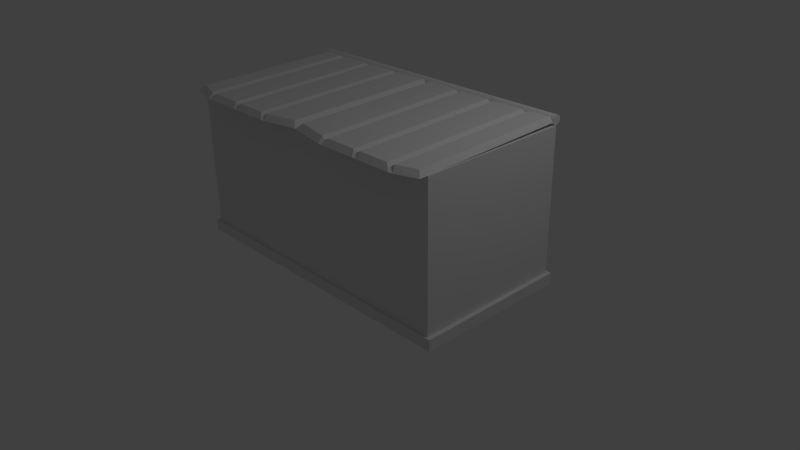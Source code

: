 # Source: TrashCanBin.blend  (saved by Blender 2.72.0; exported with 4.5.12 LTS)
import bpy
from mathutils import Matrix  # noqa: F401  (used for matrix-valued properties, if any)

bpy.ops.wm.read_factory_settings(use_empty=True)
scene = bpy.context.scene
scene.name = 'Scene'

# ---- collections
col_collection_1 = bpy.data.collections.new('Collection 1'); scene.collection.children.link(col_collection_1)

# ---- materials (node trees are filled in below, after node groups)
mat_material = bpy.data.materials.new('Material')
mat_material.alpha_threshold = 0.0
mat_material.use_transparent_shadow = False
mat_material.roughness = 0.5
mat_material.line_color = (0.0, 0.0, 0.0, 1.0)

# ---- material node trees

# ---- world
world_world = bpy.data.worlds.new('World'); scene.world = world_world
world_world.color = (0.05088, 0.05088, 0.05088)
world_world.use_sun_shadow = False
world_world.sun_shadow_jitter_overblur = 0.0
world_world.cycles.sampling_method = 'MANUAL'
world_world.cycles.sample_map_resolution = 256

# ---- cameras
cam_camera = bpy.data.cameras.new('Camera')
cam_camera.clip_end = 100.0
cam_camera.lens = 35.0
cam_camera.sensor_width = 32.0
cam_camera.sensor_height = 18.0
cam_camera.ortho_scale = 7.314
cam_camera.dof.focus_distance = 0.0
cam_camera.dof.aperture_fstop = 128.0

# ---- lights
light_lamp = bpy.data.lights.new('Lamp', 'POINT')
light_lamp.transmission_factor = 0.0
light_lamp.cutoff_distance = 30.0
light_lamp.energy = 100.0
light_lamp.shadow_buffer_clip_start = 1.001
light_lamp.shadow_soft_size = 0.1
light_lamp.shadow_maximum_resolution = 0.006
light_lamp.use_absolute_resolution = True
light_lamp.cycles.use_multiple_importance_sampling = False

# ---- meshes
me_cube = bpy.data.meshes.new('Cube')
me_cube.from_pydata([(1.0, 1.0, -1.009), (1.0, -1.0, -1.009), (-1.0, -1.0, -1.009), (-1.0, 1.0, -1.009), (1.0, 1.0, 0.991), (1.0, -1.0, 0.991), (-1.0, -1.0, 0.991), (-1.0, 1.0, 0.991), (0.9198, 0.9198, 0.991), (0.9198, -0.9198, 0.991), (-0.9198, 0.9198, 0.991), (-0.9198, -0.9198, 0.991), (0.9198, 0.9198, -0.9253), (0.9198, -0.9198, -0.9253), (-0.9198, 0.9198, -0.9253), (-0.9198, -0.9198, -0.9253), (1.0, -1.0, -0.8661), (1.0, 1.0, -0.8661), (0.9917, 0.9653, 1.05), (-1.005, 0.9653, 1.05), (0.9917, 0.9664, 1.062), (-1.005, 0.9664, 1.062), (0.9917, 0.9698, 1.073), (-1.005, 0.9698, 1.073), (0.9917, 0.9752, 1.083), (-1.005, 0.9752, 1.083), (0.9917, 0.9826, 1.092), (-1.005, 0.9826, 1.092), (0.9917, 0.9915, 1.099), (-1.005, 0.9915, 1.099), (0.9917, 1.002, 1.105), (-1.005, 1.002, 1.105), (0.9917, 1.013, 1.108), (-1.005, 1.013, 1.108), (0.9917, 1.024, 1.109), (-1.005, 1.024, 1.109), (0.9917, 1.036, 1.108), (-1.005, 1.036, 1.108), (0.9917, 1.047, 1.105), (-1.005, 1.047, 1.105), (0.9917, 1.057, 1.099), (-1.005, 1.057, 1.099), (0.9917, 1.066, 1.092), (-1.005, 1.066, 1.092), (0.9917, 1.073, 1.083), (-1.005, 1.073, 1.083), (0.9917, 1.079, 1.073), (-1.005, 1.079, 1.073), (0.9917, 1.082, 1.062), (-1.005, 1.082, 1.062), (0.9917, 1.083, 1.05), (-1.005, 1.083, 1.05), (0.9917, 1.082, 1.038), (-1.005, 1.082, 1.038), (0.9917, 1.079, 1.027), (-1.005, 1.079, 1.027), (0.9917, 1.073, 1.017), (-1.005, 1.073, 1.017), (0.9917, 1.066, 1.008), (-1.005, 1.066, 1.008), (0.9917, 1.057, 1.001), (-1.005, 1.057, 1.001), (0.9917, 1.047, 0.9955), (-1.005, 1.047, 0.9955), (0.9917, 1.036, 0.9921), (-1.005, 1.036, 0.9921), (0.9917, 1.024, 0.991), (-1.005, 1.024, 0.991), (0.9917, 1.013, 0.9921), (-1.005, 1.013, 0.9921), (0.9917, 1.002, 0.9955), (-1.005, 1.002, 0.9955), (0.9917, 0.9915, 1.001), (-1.005, 0.9915, 1.001), (0.9917, 0.9826, 1.008), (-1.005, 0.9826, 1.008), (0.9917, 0.9752, 1.017), (-1.005, 0.9752, 1.017), (0.9917, 0.9698, 1.027), (-1.005, 0.9698, 1.027), (0.9917, 0.9664, 1.038), (-1.005, 0.9664, 1.038), (-1.0, -1.0, -0.8661), (-1.0, 1.0, -0.8661), (1.029, 1.029, -1.011), (1.029, -1.029, -1.011), (-1.029, -1.029, -1.011), (-1.029, 1.029, -1.011), (1.029, -1.029, -0.864), (1.029, 1.029, -0.864), (-1.029, -1.029, -0.864), (-1.029, 1.029, -0.864), (0.03123, -1.036, 1.05), (0.9588, -1.036, 1.05), (0.03123, 0.9678, 1.092), (0.9588, 0.9678, 1.092), (-0.003788, -1.099, 0.9854), (0.991, -1.099, 0.9854), (-0.003788, 1.037, 1.035), (0.991, 1.037, 1.035), (0.2582, -1.185, 0.9751), (0.5358, -1.185, 0.9751), (0.8134, -1.185, 0.9751), (0.8134, 1.013, 1.034), (0.5358, 1.013, 1.034), (0.2582, 1.013, 1.034), (0.7953, 0.9416, 1.062), (0.5358, 0.9416, 1.062), (0.2762, 0.9416, 1.062), (0.2762, -1.117, 1.01), (0.5358, -1.117, 1.01), (0.7953, -1.117, 1.01), (0.2308, 1.016, 1.034), (0.2506, 0.9443, 1.093), (0.2506, -1.112, 1.042), (0.2308, -1.176, 0.9761), (0.3031, -1.12, 1.041), (0.3031, 0.9416, 1.093), (0.287, 1.013, 1.034), (0.287, -1.185, 0.9751), (0.5641, -1.12, 1.041), (0.5641, 0.9416, 1.093), (0.5661, 1.013, 1.034), (0.5661, -1.185, 0.9751), (0.5117, -1.12, 1.041), (0.51, -1.185, 0.9751), (0.5117, 0.9416, 1.093), (0.51, 1.013, 1.034), (0.8399, -1.176, 0.9761), (0.8202, -1.112, 1.042), (0.8202, 0.9442, 1.093), (0.8399, 1.015, 1.034), (0.7693, -1.12, 1.041), (0.786, -1.185, 0.9751), (0.7693, 0.9416, 1.093), (0.786, 1.013, 1.034), (-0.9693, -1.036, 1.05), (-0.04173, -1.036, 1.05), (-0.9693, 0.9678, 1.092), (-0.04173, 0.9678, 1.092), (-1.002, -1.099, 0.9854), (-0.006717, -1.099, 0.9854), (-1.002, 1.037, 1.035), (-0.006717, 1.037, 1.035), (-0.8239, -1.185, 0.9751), (-0.5463, -1.185, 0.9751), (-0.2687, -1.185, 0.9751), (-0.2687, 1.013, 1.034), (-0.5463, 1.013, 1.034), (-0.8239, 1.013, 1.034), (-0.2867, 0.9416, 1.062), (-0.5463, 0.9416, 1.062), (-0.8058, 0.9416, 1.062), (-0.8058, -1.117, 1.01), (-0.5463, -1.117, 1.01), (-0.2867, -1.117, 1.01), (-0.8512, 1.016, 1.034), (-0.8314, 0.9443, 1.093), (-0.8314, -1.112, 1.042), (-0.8512, -1.176, 0.9761), (-0.7789, -1.12, 1.041), (-0.7789, 0.9416, 1.093), (-0.795, 1.013, 1.034), (-0.795, -1.185, 0.9751), (-0.5179, -1.12, 1.041), (-0.5179, 0.9416, 1.093), (-0.516, 1.013, 1.034), (-0.516, -1.185, 0.9751), (-0.5704, -1.12, 1.041), (-0.572, -1.185, 0.9751), (-0.5704, 0.9416, 1.093), (-0.572, 1.013, 1.034), (-0.2421, -1.176, 0.9761), (-0.2619, -1.112, 1.042), (-0.2619, 0.9442, 1.093), (-0.2421, 1.015, 1.034), (-0.3128, -1.12, 1.041), (-0.296, -1.185, 0.9751), (-0.3128, 0.9416, 1.093), (-0.296, 1.013, 1.034)], [], [(0, 1, 2, 3), (10, 11, 15, 14), (17, 4, 5, 16), (16, 5, 6, 82), (82, 6, 7, 83), (83, 17, 89, 91), (8, 9, 5, 4), (10, 8, 4, 7), (9, 11, 6, 5), (11, 10, 7, 6), (12, 14, 15, 13), (11, 9, 13, 15), (8, 10, 14, 12), (9, 8, 12, 13), (132, 134, 106, 111), (18, 19, 21, 20), (124, 126, 107, 110), (20, 21, 23, 22), (114, 113, 108, 109), (22, 23, 25, 24), (133, 102, 103, 135), (24, 25, 27, 26), (125, 101, 104, 127), (26, 27, 29, 28), (115, 100, 105, 112), (28, 29, 31, 30), (132, 111, 102, 133), (30, 31, 33, 32), (124, 110, 101, 125), (32, 33, 35, 34), (114, 109, 100, 115), (34, 35, 37, 36), (117, 108, 105, 118), (36, 37, 39, 38), (121, 107, 104, 122), (38, 39, 41, 40), (130, 106, 103, 131), (40, 41, 43, 42), (113, 94, 98, 112), (42, 43, 45, 44), (93, 95, 99, 97), (44, 45, 47, 46), (129, 93, 97, 128), (46, 47, 49, 48), (94, 92, 96, 98), (48, 49, 51, 50), (128, 97, 99, 131), (50, 51, 53, 52), (129, 130, 95, 93), (52, 53, 55, 54), (1, 0, 84, 85), (54, 55, 57, 56), (0, 3, 87, 84), (56, 57, 59, 58), (2, 1, 85, 86), (58, 59, 61, 60), (3, 2, 86, 87), (60, 61, 63, 62), (84, 89, 88, 85), (62, 63, 65, 64), (85, 88, 90, 86), (64, 65, 67, 66), (86, 90, 91, 87), (66, 67, 69, 68), (89, 84, 87, 91), (68, 69, 71, 70), (4, 17, 83, 7), (70, 71, 73, 72), (82, 83, 91, 90), (72, 73, 75, 74), (16, 82, 90, 88), (74, 75, 77, 76), (17, 16, 88, 89), (76, 77, 79, 78), (21, 19, 81, 79, 77, 75, 73, 71, 69, 67, 65, 63, 61, 59, 57, 55, 53, 51, 49, 47, 45, 43, 41, 39, 37, 35, 33, 31, 29, 27, 25, 23), (80, 81, 19, 18), (78, 79, 81, 80), (18, 20, 22, 24, 26, 28, 30, 32, 34, 36, 38, 40, 42, 44, 46, 48, 50, 52, 54, 56, 58, 60, 62, 64, 66, 68, 70, 72, 74, 76, 78, 80), (92, 94, 113, 114), (96, 115, 112, 98), (92, 114, 115, 96), (108, 113, 112, 105), (109, 108, 117, 116), (100, 119, 118, 105), (109, 116, 119, 100), (126, 117, 118, 127), (110, 107, 121, 120), (101, 123, 122, 104), (110, 120, 123, 101), (134, 121, 122, 135), (116, 117, 126, 124), (119, 125, 127, 118), (116, 124, 125, 119), (107, 126, 127, 104), (95, 130, 131, 99), (111, 129, 128, 102), (102, 128, 131, 103), (111, 106, 130, 129), (120, 121, 134, 132), (123, 133, 135, 122), (120, 132, 133, 123), (106, 134, 135, 103), (176, 178, 150, 155), (168, 170, 151, 154), (158, 157, 152, 153), (177, 146, 147, 179), (169, 145, 148, 171), (159, 144, 149, 156), (176, 155, 146, 177), (168, 154, 145, 169), (158, 153, 144, 159), (161, 152, 149, 162), (165, 151, 148, 166), (174, 150, 147, 175), (157, 138, 142, 156), (137, 139, 143, 141), (173, 137, 141, 172), (138, 136, 140, 142), (172, 141, 143, 175), (173, 174, 139, 137), (136, 138, 157, 158), (140, 159, 156, 142), (136, 158, 159, 140), (152, 157, 156, 149), (153, 152, 161, 160), (144, 163, 162, 149), (153, 160, 163, 144), (170, 161, 162, 171), (154, 151, 165, 164), (145, 167, 166, 148), (154, 164, 167, 145), (178, 165, 166, 179), (160, 161, 170, 168), (163, 169, 171, 162), (160, 168, 169, 163), (151, 170, 171, 148), (139, 174, 175, 143), (155, 173, 172, 146), (146, 172, 175, 147), (155, 150, 174, 173), (164, 165, 178, 176), (167, 177, 179, 166), (164, 176, 177, 167), (150, 178, 179, 147)])
me_cube.materials.append(mat_material)
me_cube.use_remesh_preserve_volume = False
me_cube.use_remesh_preserve_attributes = False
me_cube.use_mirror_vertex_groups = False
me_cube.update()

# ---- objects
ob_cube = bpy.data.objects.new('Cube', me_cube)
ob_lamp = bpy.data.objects.new('Lamp', light_lamp)
ob_camera = bpy.data.objects.new('Camera', cam_camera)

# ---- transforms, parenting, visibility, modifiers, constraints
ob_cube.location = (0.0, 0.0, 1.004)
ob_cube.scale = (1.982, 1.0, 1.0)
ob_cube.lock_rotations_4d = False
ob_cube.empty_display_type = 'ARROWS'
ob_cube.lineart.crease_threshold = 0.0
ob_lamp.location = (4.076, 1.005, 5.904)
ob_lamp.rotation_euler = (0.6503, 0.05522, 1.866)
ob_lamp.lock_rotations_4d = False
ob_lamp.empty_display_type = 'ARROWS'
ob_lamp.color = (0.0, 0.0, 0.0, 0.0)
ob_lamp.lineart.crease_threshold = 0.0
ob_camera.location = (7.481, -6.508, 5.344)
ob_camera.rotation_euler = (1.109, 0.01082, 0.8149)
ob_camera.lock_rotations_4d = False
ob_camera.empty_display_type = 'ARROWS'
ob_camera.color = (0.0, 0.0, 0.0, 0.0)
ob_camera.display_type = 'WIRE'
ob_camera.lineart.crease_threshold = 0.0

# ---- collection membership
col_collection_1.objects.link(ob_cube)
col_collection_1.objects.link(ob_lamp)
col_collection_1.objects.link(ob_camera)

# ---- scene / render settings (as saved in the file)
scene.camera = ob_camera
scene.frame_start = 1; scene.frame_end = 250; scene.frame_set(1)
scene.render.engine = 'BLENDER_EEVEE_NEXT'
scene.render.resolution_percentage = 50
scene.render.dither_intensity = 0.0
scene.cycles.use_denoising = False
scene.cycles.samples = 10
scene.cycles.sampling_pattern = 'TABULATED_SOBOL'
scene.cycles.light_sampling_threshold = 0.0
scene.cycles.use_adaptive_sampling = False
scene.cycles.use_light_tree = False
scene.cycles.blur_glossy = 0.0
scene.cycles.pixel_filter_type = 'GAUSSIAN'
scene.cycles.sample_clamp_indirect = 0.0
scene.view_settings.view_transform = 'Standard'
bpy.context.view_layer.update()
